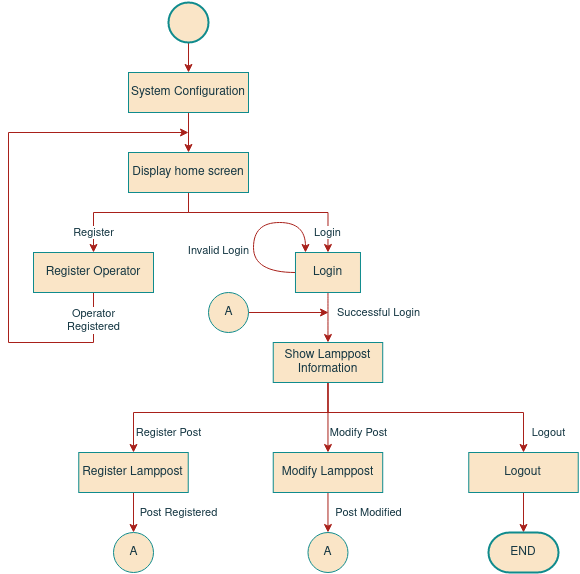

The diagram above was exported from draw.io. Its source (the exported page's mxGraphModel, read from the mxfile embedded in the PNG):
<mxGraphModel dx="1422" dy="793" grid="1" gridSize="10" guides="1" tooltips="1" connect="1" arrows="1" fold="1" page="1" pageScale="1" pageWidth="827" pageHeight="1169" background="none" math="0" shadow="0">
  <root>
    <mxCell id="Se8_HQP-JT-l-ZY7dEQb-0" />
    <mxCell id="Se8_HQP-JT-l-ZY7dEQb-1" parent="Se8_HQP-JT-l-ZY7dEQb-0" />
    <mxCell id="Se8_HQP-JT-l-ZY7dEQb-2" style="edgeStyle=orthogonalEdgeStyle;rounded=0;orthogonalLoop=1;jettySize=auto;html=1;entryX=0.5;entryY=0;entryDx=0;entryDy=0;strokeWidth=1;strokeColor=#A8201A;fontColor=#143642;labelBackgroundColor=#DAD2D8;" parent="Se8_HQP-JT-l-ZY7dEQb-1" source="Se8_HQP-JT-l-ZY7dEQb-3" target="Se8_HQP-JT-l-ZY7dEQb-20" edge="1">
      <mxGeometry relative="1" as="geometry">
        <mxPoint x="365" y="240" as="targetPoint" />
      </mxGeometry>
    </mxCell>
    <mxCell id="Se8_HQP-JT-l-ZY7dEQb-3" value="" style="strokeWidth=2;html=1;shape=mxgraph.flowchart.start_2;whiteSpace=wrap;align=center;verticalAlign=top;fillColor=#FAE5C7;strokeColor=#0F8B8D;fontColor=#143642;" parent="Se8_HQP-JT-l-ZY7dEQb-1" vertex="1">
      <mxGeometry x="345" y="140" width="40" height="40" as="geometry" />
    </mxCell>
    <mxCell id="Se8_HQP-JT-l-ZY7dEQb-4" value="Login" style="edgeStyle=orthogonalEdgeStyle;rounded=0;orthogonalLoop=1;jettySize=auto;html=1;strokeWidth=1;entryX=0.5;entryY=0;entryDx=0;entryDy=0;verticalAlign=middle;strokeColor=#A8201A;fontColor=#143642;labelBackgroundColor=default;exitX=0.5;exitY=1;exitDx=0;exitDy=0;" parent="Se8_HQP-JT-l-ZY7dEQb-1" source="Se8_HQP-JT-l-ZY7dEQb-27" target="Se8_HQP-JT-l-ZY7dEQb-22" edge="1">
      <mxGeometry x="0.7995" relative="1" as="geometry">
        <mxPoint x="504.48000000000025" y="390.0000000000001" as="targetPoint" />
        <mxPoint x="365" y="330" as="sourcePoint" />
        <Array as="points">
          <mxPoint x="365" y="350" />
          <mxPoint x="505" y="350" />
        </Array>
        <mxPoint as="offset" />
      </mxGeometry>
    </mxCell>
    <mxCell id="Se8_HQP-JT-l-ZY7dEQb-5" value="Invalid Login" style="edgeStyle=orthogonalEdgeStyle;rounded=0;orthogonalLoop=1;jettySize=auto;html=1;exitX=0;exitY=0.5;exitDx=0;exitDy=0;strokeWidth=1;curved=1;entryX=0.25;entryY=0;entryDx=0;entryDy=0;strokeColor=#A8201A;fontColor=#143642;labelBackgroundColor=none;" parent="Se8_HQP-JT-l-ZY7dEQb-1" source="Se8_HQP-JT-l-ZY7dEQb-22" edge="1">
      <mxGeometry x="-0.2633" y="35" relative="1" as="geometry">
        <mxPoint x="481.98000000000025" y="390.0000000000001" as="targetPoint" />
        <mxPoint x="459.48" y="410.0000000000001" as="sourcePoint" />
        <Array as="points">
          <mxPoint x="430" y="410" />
          <mxPoint x="430" y="360" />
          <mxPoint x="482" y="360" />
        </Array>
        <mxPoint as="offset" />
      </mxGeometry>
    </mxCell>
    <mxCell id="Se8_HQP-JT-l-ZY7dEQb-6" value="&lt;div&gt;Successful Login&lt;/div&gt;" style="edgeStyle=orthogonalEdgeStyle;curved=1;rounded=0;orthogonalLoop=1;jettySize=auto;html=1;entryX=0.5;entryY=0;entryDx=0;entryDy=0;strokeWidth=1;exitX=0.5;exitY=1;exitDx=0;exitDy=0;strokeColor=#A8201A;fontColor=#143642;labelBackgroundColor=none;" parent="Se8_HQP-JT-l-ZY7dEQb-1" target="Se8_HQP-JT-l-ZY7dEQb-23" edge="1">
      <mxGeometry x="-0.2" y="51" relative="1" as="geometry">
        <mxPoint x="504.48000000000025" y="430.0000000000001" as="sourcePoint" />
        <mxPoint x="504.48000000000025" y="470.0000000000001" as="targetPoint" />
        <mxPoint as="offset" />
      </mxGeometry>
    </mxCell>
    <mxCell id="Se8_HQP-JT-l-ZY7dEQb-7" value="&lt;div&gt;Operator &lt;br&gt;&lt;/div&gt;&lt;div&gt;Registered&lt;/div&gt;" style="edgeStyle=orthogonalEdgeStyle;rounded=0;orthogonalLoop=1;jettySize=auto;html=1;strokeWidth=1;exitX=0.5;exitY=1;exitDx=0;exitDy=0;strokeColor=#A8201A;fontColor=#143642;labelBackgroundColor=default;" parent="Se8_HQP-JT-l-ZY7dEQb-1" source="Se8_HQP-JT-l-ZY7dEQb-21" edge="1">
      <mxGeometry x="-0.8938" relative="1" as="geometry">
        <mxPoint x="270" y="430.0000000000001" as="sourcePoint" />
        <mxPoint x="365" y="270" as="targetPoint" />
        <Array as="points">
          <mxPoint x="270" y="480" />
          <mxPoint x="185" y="480" />
          <mxPoint x="185" y="270" />
        </Array>
        <mxPoint as="offset" />
      </mxGeometry>
    </mxCell>
    <mxCell id="Se8_HQP-JT-l-ZY7dEQb-8" value="Register" style="edgeStyle=orthogonalEdgeStyle;rounded=0;orthogonalLoop=1;jettySize=auto;html=1;strokeWidth=1;verticalAlign=middle;strokeColor=#A8201A;fontColor=#143642;labelBackgroundColor=default;entryX=0.5;entryY=0;entryDx=0;entryDy=0;" parent="Se8_HQP-JT-l-ZY7dEQb-1" target="Se8_HQP-JT-l-ZY7dEQb-21" edge="1">
      <mxGeometry x="0.7241" relative="1" as="geometry">
        <mxPoint x="270" y="390.0000000000001" as="targetPoint" />
        <mxPoint x="365" y="340" as="sourcePoint" />
        <Array as="points">
          <mxPoint x="365" y="350" />
          <mxPoint x="270" y="350" />
        </Array>
        <mxPoint as="offset" />
      </mxGeometry>
    </mxCell>
    <mxCell id="Se8_HQP-JT-l-ZY7dEQb-9" value="Register Post" style="edgeStyle=orthogonalEdgeStyle;rounded=0;orthogonalLoop=1;jettySize=auto;html=1;strokeWidth=1;verticalAlign=middle;entryX=0.5;entryY=0;entryDx=0;entryDy=0;exitX=0.5;exitY=1;exitDx=0;exitDy=0;strokeColor=#A8201A;fontColor=#143642;labelBackgroundColor=none;" parent="Se8_HQP-JT-l-ZY7dEQb-1" target="Se8_HQP-JT-l-ZY7dEQb-24" edge="1">
      <mxGeometry x="0.4536" y="20" relative="1" as="geometry">
        <mxPoint x="310" y="590" as="targetPoint" />
        <mxPoint x="504.48000000000025" y="510.0000000000001" as="sourcePoint" />
        <Array as="points">
          <mxPoint x="505" y="550" />
          <mxPoint x="310" y="550" />
        </Array>
        <mxPoint as="offset" />
      </mxGeometry>
    </mxCell>
    <mxCell id="Se8_HQP-JT-l-ZY7dEQb-10" value="&lt;div&gt;Post Registered&lt;/div&gt;" style="edgeStyle=orthogonalEdgeStyle;rounded=0;orthogonalLoop=1;jettySize=auto;html=1;strokeWidth=1;verticalAlign=middle;exitX=0.5;exitY=1;exitDx=0;exitDy=0;entryX=0.5;entryY=0;entryDx=0;entryDy=0;entryPerimeter=0;strokeColor=#A8201A;fontColor=#143642;labelBackgroundColor=none;" parent="Se8_HQP-JT-l-ZY7dEQb-1" source="Se8_HQP-JT-l-ZY7dEQb-24" target="Se8_HQP-JT-l-ZY7dEQb-13" edge="1">
      <mxGeometry y="45" relative="1" as="geometry">
        <mxPoint x="310" y="670" as="targetPoint" />
        <mxPoint x="310" y="630" as="sourcePoint" />
        <Array as="points" />
        <mxPoint as="offset" />
      </mxGeometry>
    </mxCell>
    <mxCell id="Se8_HQP-JT-l-ZY7dEQb-11" value="Modify Post" style="edgeStyle=orthogonalEdgeStyle;rounded=0;orthogonalLoop=1;jettySize=auto;html=1;strokeWidth=1;verticalAlign=middle;exitX=0.5;exitY=1;exitDx=0;exitDy=0;strokeColor=#A8201A;fontColor=#143642;labelBackgroundColor=none;entryX=0.5;entryY=0;entryDx=0;entryDy=0;" parent="Se8_HQP-JT-l-ZY7dEQb-1" target="Se8_HQP-JT-l-ZY7dEQb-25" edge="1">
      <mxGeometry x="0.5" y="31" relative="1" as="geometry">
        <mxPoint x="504.48000000000025" y="590" as="targetPoint" />
        <mxPoint x="504.48000000000025" y="510.0000000000001" as="sourcePoint" />
        <mxPoint as="offset" />
      </mxGeometry>
    </mxCell>
    <mxCell id="Se8_HQP-JT-l-ZY7dEQb-12" value="Post Modified" style="edgeStyle=orthogonalEdgeStyle;rounded=0;orthogonalLoop=1;jettySize=auto;html=1;entryX=0.5;entryY=0;entryDx=0;entryDy=0;entryPerimeter=0;strokeWidth=1;verticalAlign=middle;strokeColor=#A8201A;fontColor=#143642;labelBackgroundColor=none;exitX=0.5;exitY=1;exitDx=0;exitDy=0;" parent="Se8_HQP-JT-l-ZY7dEQb-1" source="Se8_HQP-JT-l-ZY7dEQb-25" target="Se8_HQP-JT-l-ZY7dEQb-16" edge="1">
      <mxGeometry y="41" relative="1" as="geometry">
        <mxPoint x="504.4799999999998" y="630" as="sourcePoint" />
        <mxPoint as="offset" />
      </mxGeometry>
    </mxCell>
    <mxCell id="Se8_HQP-JT-l-ZY7dEQb-13" value="A" style="verticalLabelPosition=middle;verticalAlign=middle;html=1;shape=mxgraph.flowchart.on-page_reference;fillColor=#FAE5C7;labelPosition=center;align=center;strokeColor=#0F8B8D;fontColor=#143642;" parent="Se8_HQP-JT-l-ZY7dEQb-1" vertex="1">
      <mxGeometry x="290" y="670" width="40" height="40" as="geometry" />
    </mxCell>
    <mxCell id="Se8_HQP-JT-l-ZY7dEQb-14" style="edgeStyle=orthogonalEdgeStyle;rounded=0;orthogonalLoop=1;jettySize=auto;html=1;strokeWidth=1;verticalAlign=middle;strokeColor=#A8201A;fontColor=#143642;labelBackgroundColor=#DAD2D8;" parent="Se8_HQP-JT-l-ZY7dEQb-1" source="Se8_HQP-JT-l-ZY7dEQb-15" edge="1">
      <mxGeometry relative="1" as="geometry">
        <mxPoint x="505" y="450.0000000000001" as="targetPoint" />
      </mxGeometry>
    </mxCell>
    <mxCell id="Se8_HQP-JT-l-ZY7dEQb-15" value="A" style="verticalLabelPosition=middle;verticalAlign=middle;html=1;shape=mxgraph.flowchart.on-page_reference;fillColor=#FAE5C7;labelPosition=center;align=center;strokeColor=#0F8B8D;fontColor=#143642;" parent="Se8_HQP-JT-l-ZY7dEQb-1" vertex="1">
      <mxGeometry x="385" y="430" width="40" height="40" as="geometry" />
    </mxCell>
    <mxCell id="Se8_HQP-JT-l-ZY7dEQb-16" value="A" style="verticalLabelPosition=middle;verticalAlign=middle;html=1;shape=mxgraph.flowchart.on-page_reference;fillColor=#FAE5C7;labelPosition=center;align=center;strokeColor=#0F8B8D;fontColor=#143642;" parent="Se8_HQP-JT-l-ZY7dEQb-1" vertex="1">
      <mxGeometry x="484.48" y="670" width="40" height="40" as="geometry" />
    </mxCell>
    <mxCell id="Se8_HQP-JT-l-ZY7dEQb-17" value="Logout" style="edgeStyle=orthogonalEdgeStyle;rounded=0;orthogonalLoop=1;jettySize=auto;html=1;strokeWidth=1;verticalAlign=middle;exitX=0.5;exitY=1;exitDx=0;exitDy=0;strokeColor=#A8201A;fontColor=#143642;labelBackgroundColor=none;entryX=0.5;entryY=0;entryDx=0;entryDy=0;" parent="Se8_HQP-JT-l-ZY7dEQb-1" source="Se8_HQP-JT-l-ZY7dEQb-23" target="Se8_HQP-JT-l-ZY7dEQb-26" edge="1">
      <mxGeometry x="0.8548" y="25" relative="1" as="geometry">
        <mxPoint x="700" y="590" as="targetPoint" />
        <mxPoint x="504.48000000000025" y="510.0000000000001" as="sourcePoint" />
        <Array as="points">
          <mxPoint x="505" y="550" />
          <mxPoint x="700" y="550" />
        </Array>
        <mxPoint as="offset" />
      </mxGeometry>
    </mxCell>
    <mxCell id="Se8_HQP-JT-l-ZY7dEQb-18" style="edgeStyle=orthogonalEdgeStyle;rounded=0;orthogonalLoop=1;jettySize=auto;html=1;entryX=0.5;entryY=0;entryDx=0;entryDy=0;entryPerimeter=0;strokeWidth=1;verticalAlign=middle;strokeColor=#A8201A;fontColor=#143642;labelBackgroundColor=#DAD2D8;exitX=0.5;exitY=1;exitDx=0;exitDy=0;" parent="Se8_HQP-JT-l-ZY7dEQb-1" source="Se8_HQP-JT-l-ZY7dEQb-26" target="Se8_HQP-JT-l-ZY7dEQb-19" edge="1">
      <mxGeometry relative="1" as="geometry">
        <mxPoint x="700" y="630" as="sourcePoint" />
      </mxGeometry>
    </mxCell>
    <mxCell id="Se8_HQP-JT-l-ZY7dEQb-19" value="END" style="strokeWidth=2;html=1;shape=mxgraph.flowchart.terminator;whiteSpace=wrap;fillColor=#FAE5C7;align=center;verticalAlign=middle;strokeColor=#0F8B8D;fontColor=#143642;" parent="Se8_HQP-JT-l-ZY7dEQb-1" vertex="1">
      <mxGeometry x="665" y="670" width="70" height="40" as="geometry" />
    </mxCell>
    <mxCell id="Se8_HQP-JT-l-ZY7dEQb-29" style="edgeStyle=orthogonalEdgeStyle;rounded=0;orthogonalLoop=1;jettySize=auto;html=1;exitX=0.5;exitY=1;exitDx=0;exitDy=0;entryX=0.5;entryY=0;entryDx=0;entryDy=0;strokeColor=#A8201A;" parent="Se8_HQP-JT-l-ZY7dEQb-1" source="Se8_HQP-JT-l-ZY7dEQb-20" target="Se8_HQP-JT-l-ZY7dEQb-27" edge="1">
      <mxGeometry relative="1" as="geometry" />
    </mxCell>
    <mxCell id="Se8_HQP-JT-l-ZY7dEQb-20" value="System Configuration" style="rounded=0;whiteSpace=wrap;html=1;sketch=0;fontColor=#143642;strokeColor=#0F8B8D;fillColor=#FAE5C7;" parent="Se8_HQP-JT-l-ZY7dEQb-1" vertex="1">
      <mxGeometry x="305" y="210" width="120" height="40" as="geometry" />
    </mxCell>
    <mxCell id="Se8_HQP-JT-l-ZY7dEQb-21" value="Register Operator" style="rounded=0;whiteSpace=wrap;html=1;sketch=0;fontColor=#143642;strokeColor=#0F8B8D;fillColor=#FAE5C7;" parent="Se8_HQP-JT-l-ZY7dEQb-1" vertex="1">
      <mxGeometry x="210" y="390" width="120" height="40" as="geometry" />
    </mxCell>
    <mxCell id="Se8_HQP-JT-l-ZY7dEQb-22" value="&lt;div&gt;Login&lt;/div&gt;" style="rounded=0;whiteSpace=wrap;html=1;sketch=0;fontColor=#143642;strokeColor=#0F8B8D;fillColor=#FAE5C7;" parent="Se8_HQP-JT-l-ZY7dEQb-1" vertex="1">
      <mxGeometry x="471.98" y="390" width="65" height="40" as="geometry" />
    </mxCell>
    <mxCell id="Se8_HQP-JT-l-ZY7dEQb-23" value="Show Lamppost Information" style="rounded=0;whiteSpace=wrap;html=1;sketch=0;fontColor=#143642;strokeColor=#0F8B8D;fillColor=#FAE5C7;" parent="Se8_HQP-JT-l-ZY7dEQb-1" vertex="1">
      <mxGeometry x="449.74" y="480" width="109.48" height="40" as="geometry" />
    </mxCell>
    <mxCell id="Se8_HQP-JT-l-ZY7dEQb-24" value="Register Lamppost" style="rounded=0;whiteSpace=wrap;html=1;sketch=0;fontColor=#143642;strokeColor=#0F8B8D;fillColor=#FAE5C7;" parent="Se8_HQP-JT-l-ZY7dEQb-1" vertex="1">
      <mxGeometry x="255.26" y="590" width="109.48" height="40" as="geometry" />
    </mxCell>
    <mxCell id="Se8_HQP-JT-l-ZY7dEQb-25" value="Modify Lamppost" style="rounded=0;whiteSpace=wrap;html=1;sketch=0;fontColor=#143642;strokeColor=#0F8B8D;fillColor=#FAE5C7;" parent="Se8_HQP-JT-l-ZY7dEQb-1" vertex="1">
      <mxGeometry x="449.74" y="590" width="109.48" height="40" as="geometry" />
    </mxCell>
    <mxCell id="Se8_HQP-JT-l-ZY7dEQb-26" value="Logout" style="rounded=0;whiteSpace=wrap;html=1;sketch=0;fontColor=#143642;strokeColor=#0F8B8D;fillColor=#FAE5C7;" parent="Se8_HQP-JT-l-ZY7dEQb-1" vertex="1">
      <mxGeometry x="645.26" y="590" width="109.48" height="40" as="geometry" />
    </mxCell>
    <mxCell id="Se8_HQP-JT-l-ZY7dEQb-27" value="Display home screen" style="rounded=0;whiteSpace=wrap;html=1;sketch=0;fontColor=#143642;strokeColor=#0F8B8D;fillColor=#FAE5C7;" parent="Se8_HQP-JT-l-ZY7dEQb-1" vertex="1">
      <mxGeometry x="305" y="290" width="120" height="40" as="geometry" />
    </mxCell>
  </root>
</mxGraphModel>